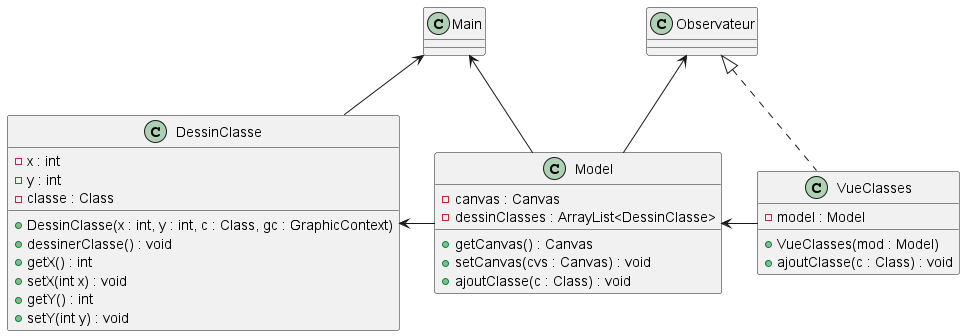

The diagram above was rendered by PlantUML. Its source (embedded in the PNG):
@startuml
'https://plantuml.com/class-diagram

class DessinClasse{
- x : int
- y : int
- classe : Class
+ DessinClasse(x : int, y : int, c : Class, gc : GraphicContext)
+ dessinerClasse() : void
+ getX() : int
+ setX(int x) : void
+ getY() : int
+ setY(int y) : void
}

class VueClasses{
- model : Model
+ VueClasses(mod : Model)
+ ajoutClasse(c : Class) : void
}

class Model{
- canvas : Canvas
- dessinClasses : ArrayList<DessinClasse>
+ getCanvas() : Canvas
+ setCanvas(cvs : Canvas) : void
+ ajoutClasse(c : Class) : void
}

Observateur <-- Model
Observateur <|.. VueClasses
DessinClasse <- Model
Model <- VueClasses
Main <-- Model
Main <-- DessinClasse
@enduml